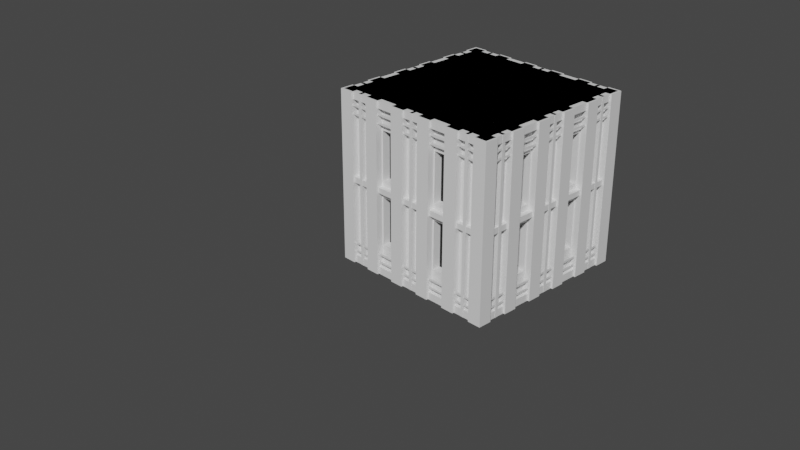 # Source: BuildingBaseWithWindows.blend  (saved by Blender 3.2.14; exported with 4.5.12 LTS)
import bpy
from mathutils import Matrix  # noqa: F401  (used for matrix-valued properties, if any)

bpy.ops.wm.read_factory_settings(use_empty=True)
scene = bpy.context.scene
scene.name = 'Scene'

# ---- collections
col_collection = bpy.data.collections.new('Collection'); scene.collection.children.link(col_collection)

# ---- materials (node trees are filled in below, after node groups)
mat_material = bpy.data.materials.new('Material')
mat_material.alpha_threshold = 0.0
mat_material.use_transparent_shadow = False
mat_material.line_color = (0.0, 0.0, 0.0, 1.0)
mat_material_001 = bpy.data.materials.new('Material.001')
mat_material_001.use_transparent_shadow = False

# ---- material node trees
mat_material.use_nodes = True; mat_material.node_tree.nodes.clear()
_N = mat_material.node_tree.nodes; _L = mat_material.node_tree.links
n0 = _N.new('ShaderNodeOutputMaterial'); n0.name = 'Material Output'; n0.location = (300, 300)
n1 = _N.new('ShaderNodeBsdfPrincipled'); n1.name = 'Principled BSDF'; n1.location = (10, 300)
n1.distribution = 'GGX'
n1.subsurface_method = 'RANDOM_WALK_SKIN'
n1.inputs[2].default_value = 0.4
n1.inputs[3].default_value = 1.45
n1.inputs[27].default_value = (0.0, 0.0, 0.0, 1.0)
n1.inputs[28].default_value = 1.0
_L.new(n1.outputs[0], n0.inputs[0])
n0.is_active_output = True
mat_material_001.use_nodes = True; mat_material_001.node_tree.nodes.clear()
_N = mat_material_001.node_tree.nodes; _L = mat_material_001.node_tree.links
n0 = _N.new('ShaderNodeOutputMaterial'); n0.name = 'Material Output'; n0.location = (300, 300)
n1 = _N.new('ShaderNodeBsdfPrincipled'); n1.name = 'Principled BSDF'; n1.location = (10, 300)
n1.distribution = 'GGX'
n1.subsurface_method = 'BURLEY'
n1.inputs[0].default_value = (0.0, 0.0, 0.0, 1.0)
n1.inputs[3].default_value = 1.45
n1.inputs[27].default_value = (0.0, 0.0, 0.0, 1.0)
n1.inputs[28].default_value = 1.0
_L.new(n1.outputs[0], n0.inputs[0])
n0.is_active_output = True

# ---- world
world_world = bpy.data.worlds.new('World'); scene.world = world_world
world_world.use_nodes = True; world_world.node_tree.nodes.clear()
_N = world_world.node_tree.nodes; _L = world_world.node_tree.links
n0 = _N.new('ShaderNodeOutputWorld'); n0.name = 'World Output'; n0.location = (300, 300)
n1 = _N.new('ShaderNodeBackground'); n1.name = 'Background'; n1.location = (10, 300)
n1.inputs[0].default_value = (0.05088, 0.05088, 0.05088, 1.0)
_L.new(n1.outputs[0], n0.inputs[0])
n0.is_active_output = True
world_world.color = (0.05088, 0.05088, 0.05088)
world_world.use_sun_shadow = False
world_world.sun_shadow_jitter_overblur = 0.0

# ---- cameras
cam_camera = bpy.data.cameras.new('Camera')
cam_camera.clip_end = 100.0
cam_camera.ortho_scale = 7.314

# ---- meshes
me_cube_107 = bpy.data.meshes.new('Cube.107')
me_cube_107.from_pydata([(-1.0, -43.6, -0.9961), (-1.0, -43.6, 0.9946), (-1.0, -41.6, -0.9961), (-1.0, -41.6, 0.9946), (1.0, -43.6, -0.9961), (1.0, -43.6, 0.9946), (1.0, -41.6, -0.9961), (1.0, -41.6, 0.9946), (0.9412, -53.25, 0.9946), (0.9412, -53.25, -0.9432), (0.9412, 53.25, 0.9946), (0.9412, 53.25, -0.9432), (-0.9412, -53.25, 0.9946), (-0.9412, -53.25, -0.9432), (-0.9412, 53.25, 0.9946), (-0.9412, 53.25, -0.9432), (-0.4706, 53.25, 0.6602), (-0.2823, 53.25, 0.6602), (-0.4706, 53.25, 0.09432), (-0.2823, 53.25, 0.09432), (-0.4706, -53.25, 0.09432), (-0.4706, -53.25, 0.6602), (-0.2823, -53.25, 0.6602), (-0.2823, -53.25, 0.09432), (-0.4706, 53.25, -0.09432), (-0.4706, 53.25, -0.6602), (-0.2823, 53.25, -0.6602), (-0.2823, 53.25, -0.09432), (-0.4706, -53.25, -0.6602), (-0.2823, -53.25, -0.6602), (-0.4706, -53.25, -0.09432), (-0.2823, -53.25, -0.09432), (0.2823, 53.25, 0.09432), (0.4706, 53.25, 0.09432), (0.2823, 53.25, 0.6602), (0.4706, 53.25, 0.6602), (0.2823, -53.25, 0.09432), (0.4706, -53.25, 0.09432), (0.4706, -53.25, 0.6602), (0.2823, -53.25, 0.6602), (0.2823, 53.25, -0.6602), (0.4706, 53.25, -0.6602), (0.4706, 53.25, -0.09432), (0.2823, 53.25, -0.09432), (0.2823, -53.25, -0.6602), (0.4706, -53.25, -0.09432), (0.4706, -53.25, -0.6602), (0.2823, -53.25, -0.09432), (-0.9412, 26.62, 0.09432), (-0.9412, 26.62, 0.6602), (-0.9412, 15.97, 0.6602), (-0.9412, 15.97, 0.09432), (0.9412, 26.62, 0.6602), (0.9412, 15.97, 0.6602), (0.9412, 26.62, 0.09432), (0.9412, 15.97, 0.09432), (-0.4706, 26.62, 0.09432), (-0.4706, 15.97, 0.09432), (-0.4706, 26.62, 0.6602), (-0.4706, 15.97, 0.6602), (-0.2823, 26.62, 0.09432), (-0.2823, 15.97, 0.09432), (-0.2823, 26.62, 0.6602), (-0.2823, 15.97, 0.6602), (0.2823, 26.62, 0.09432), (0.2823, 15.97, 0.09432), (0.2823, 26.62, 0.6602), (0.2823, 15.97, 0.6602), (0.4706, 26.62, 0.09432), (0.4706, 15.97, 0.09432), (0.4706, 26.62, 0.6602), (0.4706, 15.97, 0.6602), (-0.9412, -15.97, 0.09432), (-0.9412, -26.62, 0.09432), (-0.9412, -26.62, 0.6602), (-0.9412, -15.97, 0.6602), (0.9412, -15.97, 0.09432), (0.9412, -26.62, 0.09432), (0.9412, -15.97, 0.6602), (0.9412, -26.62, 0.6602), (-0.4706, -15.97, 0.09432), (-0.4706, -26.62, 0.09432), (-0.4706, -15.97, 0.6602), (-0.4706, -26.62, 0.6602), (-0.2823, -15.97, 0.09432), (-0.2823, -26.62, 0.09432), (-0.2823, -15.97, 0.6602), (-0.2823, -26.62, 0.6602), (0.2823, -15.97, 0.09432), (0.2823, -26.62, 0.09432), (0.2823, -15.97, 0.6602), (0.2823, -26.62, 0.6602), (0.4706, -15.97, 0.09432), (0.4706, -26.62, 0.09432), (0.4706, -15.97, 0.6602), (0.4706, -26.62, 0.6602), (-0.9412, 26.62, -0.6602), (-0.9412, 26.62, -0.09432), (-0.9412, 15.97, -0.09432), (-0.9412, 15.97, -0.6602), (0.9412, 26.62, -0.09432), (0.9412, 15.97, -0.09432), (0.9412, 26.62, -0.6602), (0.9412, 15.97, -0.6602), (-0.4706, 15.97, -0.09432), (-0.4706, 26.62, -0.09432), (-0.4706, 26.62, -0.6602), (-0.4706, 15.97, -0.6602), (-0.2823, 26.62, -0.6602), (-0.2823, 15.97, -0.6602), (-0.2823, 26.62, -0.09432), (-0.2823, 15.97, -0.09432), (0.2823, 15.97, -0.09432), (0.2823, 26.62, -0.09432), (0.2823, 26.62, -0.6602), (0.2823, 15.97, -0.6602), (0.4706, 26.62, -0.6602), (0.4706, 15.97, -0.6602), (0.4706, 26.62, -0.09432), (0.4706, 15.97, -0.09432), (-0.9412, -15.97, -0.09432), (-0.9412, -15.97, -0.6602), (-0.9412, -26.62, -0.09432), (-0.9412, -26.62, -0.6602), (0.9412, -15.97, -0.6602), (0.9412, -26.62, -0.6602), (0.9412, -26.62, -0.09432), (0.9412, -15.97, -0.09432), (-0.4706, -15.97, -0.6602), (-0.4706, -26.62, -0.6602), (-0.4706, -26.62, -0.09432), (-0.4706, -15.97, -0.09432), (-0.2823, -15.97, -0.6602), (-0.2823, -26.62, -0.6602), (-0.2823, -26.62, -0.09432), (-0.2823, -15.97, -0.09432), (0.2823, -15.97, -0.6602), (0.2823, -26.62, -0.6602), (0.2823, -15.97, -0.09432), (0.2823, -26.62, -0.09432), (0.4706, -15.97, -0.6602), (0.4706, -26.62, -0.6602), (0.4706, -15.97, -0.09432), (0.4706, -26.62, -0.09432), (1.021, -57.76, -0.9961), (1.021, -57.76, 0.9946), (1.021, -48.74, -0.9961), (1.021, -48.74, 0.9946), (0.8614, -57.76, -0.9961), (0.8614, -57.76, 0.9946), (0.8614, -48.74, -0.9961), (0.8614, -48.74, 0.9946), (1.021, 27.44, -0.9961), (1.021, 27.44, 0.9946), (1.021, 36.46, -0.9961), (1.021, 36.46, 0.9946), (0.8614, 27.44, -0.9961), (0.8614, 27.44, 0.9946), (0.8614, 36.46, -0.9961), (0.8614, 36.46, 0.9946), (1.021, 6.137, -0.9961), (1.021, 6.137, 0.9946), (1.021, 15.16, -0.9961), (1.021, 15.16, 0.9946), (0.8614, 6.137, -0.9961), (0.8614, 6.137, 0.9946), (0.8614, 15.16, -0.9961), (0.8614, 15.16, 0.9946), (1.021, 48.74, -0.9961), (1.021, 48.74, 0.9946), (1.021, 57.76, -0.9961), (1.021, 57.76, 0.9946), (0.8614, 48.74, -0.9961), (0.8614, 48.74, 0.9946), (0.8614, 57.76, -0.9961), (0.8614, 57.76, 0.9946), (1.021, -36.46, -0.9961), (1.021, -36.46, 0.9946), (1.021, -27.44, -0.9961), (1.021, -27.44, 0.9946), (0.8614, -36.46, -0.9961), (0.8614, -36.46, 0.9946), (0.8614, -27.44, -0.9961), (0.8614, -27.44, 0.9946), (1.021, -15.16, -0.9961), (1.021, -15.16, 0.9946), (1.021, -6.137, -0.9961), (1.021, -6.137, 0.9946), (0.8614, -15.16, -0.9961), (0.8614, -15.16, 0.9946), (0.8614, -6.137, -0.9961), (0.8614, -6.137, 0.9946), (-0.8614, -57.76, -0.9961), (-0.8614, -57.76, 0.9946), (-0.8614, -48.74, -0.9961), (-0.8614, -48.74, 0.9946), (-1.021, -57.76, -0.9961), (-1.021, -57.76, 0.9946), (-1.021, -48.74, -0.9961), (-1.021, -48.74, 0.9946), (-0.8614, 27.44, -0.9961), (-0.8614, 27.44, 0.9946), (-0.8614, 36.46, -0.9961), (-0.8614, 36.46, 0.9946), (-1.021, 27.44, -0.9961), (-1.021, 27.44, 0.9946), (-1.021, 36.46, -0.9961), (-1.021, 36.46, 0.9946), (-0.8614, 6.137, -0.9961), (-0.8614, 6.137, 0.9946), (-0.8614, 15.16, -0.9961), (-0.8614, 15.16, 0.9946), (-1.021, 6.137, -0.9961), (-1.021, 6.137, 0.9946), (-1.021, 15.16, -0.9961), (-1.021, 15.16, 0.9946), (-0.8614, 48.74, -0.9961), (-0.8614, 48.74, 0.9946), (-0.8614, 57.76, -0.9961), (-0.8614, 57.76, 0.9946), (-1.021, 48.74, -0.9961), (-1.021, 48.74, 0.9946), (-1.021, 57.76, -0.9961), (-1.021, 57.76, 0.9946), (-0.8614, -36.46, -0.9961), (-0.8614, -36.46, 0.9946), (-0.8614, -27.44, -0.9961), (-0.8614, -27.44, 0.9946), (-1.021, -36.46, -0.9961), (-1.021, -36.46, 0.9946), (-1.021, -27.44, -0.9961), (-1.021, -27.44, 0.9946), (-0.8614, -15.16, -0.9961), (-0.8614, -15.16, 0.9946), (-0.8614, -6.137, -0.9961), (-0.8614, -6.137, 0.9946), (-1.021, -15.16, -0.9961), (-1.021, -15.16, 0.9946), (-1.021, -6.137, -0.9961), (-1.021, -6.137, 0.9946), (0.4849, -57.76, -0.9961), (0.4849, -57.76, 0.9946), (0.6445, -57.76, -0.9961), (0.6445, -57.76, 0.9946), (0.4849, -48.74, -0.9961), (0.4849, -48.74, 0.9946), (0.6445, -48.74, -0.9961), (0.6445, -48.74, 0.9946), (0.1085, -57.76, -0.9961), (0.1085, -57.76, 0.9946), (0.268, -57.76, -0.9961), (0.268, -57.76, 0.9946), (0.1085, -48.74, -0.9961), (0.1085, -48.74, 0.9946), (0.268, -48.74, -0.9961), (0.268, -48.74, 0.9946), (-0.6445, -57.76, -0.9961), (-0.6445, -57.76, 0.9946), (-0.4849, -57.76, -0.9961), (-0.4849, -57.76, 0.9946), (-0.6445, -48.74, -0.9961), (-0.6445, -48.74, 0.9946), (-0.4849, -48.74, -0.9961), (-0.4849, -48.74, 0.9946), (-0.268, -57.76, -0.9961), (-0.268, -57.76, 0.9946), (-0.1085, -57.76, -0.9961), (-0.1085, -57.76, 0.9946), (-0.268, -48.74, -0.9961), (-0.268, -48.74, 0.9946), (-0.1085, -48.74, -0.9961), (-0.1085, -48.74, 0.9946), (0.4849, 48.74, -0.9961), (0.4849, 48.74, 0.9946), (0.6445, 48.74, -0.9961), (0.6445, 48.74, 0.9946), (0.4849, 57.76, -0.9961), (0.4849, 57.76, 0.9946), (0.6445, 57.76, -0.9961), (0.6445, 57.76, 0.9946), (0.1085, 48.74, -0.9961), (0.1085, 48.74, 0.9946), (0.268, 48.74, -0.9961), (0.268, 48.74, 0.9946), (0.1085, 57.76, -0.9961), (0.1085, 57.76, 0.9946), (0.268, 57.76, -0.9961), (0.268, 57.76, 0.9946), (-0.6445, 48.74, -0.9961), (-0.6445, 48.74, 0.9946), (-0.4849, 48.74, -0.9961), (-0.4849, 48.74, 0.9946), (-0.6445, 57.76, -0.9961), (-0.6445, 57.76, 0.9946), (-0.4849, 57.76, -0.9961), (-0.4849, 57.76, 0.9946), (-0.268, 48.74, -0.9961), (-0.268, 48.74, 0.9946), (-0.1085, 48.74, -0.9961), (-0.1085, 48.74, 0.9946), (-0.268, 57.76, -0.9961), (-0.268, 57.76, 0.9946), (-0.1085, 57.76, -0.9961), (-0.1085, 57.76, 0.9946), (-0.2967, 16.79, -0.9961), (-0.2967, 16.79, 0.9946), (-0.2967, 25.81, -0.9961), (-0.2967, 25.81, 0.9946), (-0.4562, 16.79, -0.9961), (-0.4562, 16.79, 0.9946), (-0.4562, 25.81, -0.9961), (-0.4562, 25.81, 0.9946), (-0.2967, -4.512, -0.9961), (-0.2967, -4.512, 0.9946), (-0.2967, 4.512, -0.9961), (-0.2967, 4.512, 0.9946), (-0.4562, -4.512, -0.9961), (-0.4562, -4.512, 0.9946), (-0.4562, 4.512, -0.9961), (-0.4562, 4.512, 0.9946), (-0.2967, -25.81, -0.9961), (-0.2967, -25.81, 0.9946), (-0.2967, -16.79, -0.9961), (-0.2967, -16.79, 0.9946), (-0.4562, -25.81, -0.9961), (-0.4562, -25.81, 0.9946), (-0.4562, -16.79, -0.9961), (-0.4562, -16.79, 0.9946), (0.4562, 16.79, -0.9961), (0.4562, 16.79, 0.9946), (0.4562, 25.81, -0.9961), (0.4562, 25.81, 0.9946), (0.2967, 16.79, -0.9961), (0.2967, 16.79, 0.9946), (0.2967, 25.81, -0.9961), (0.2967, 25.81, 0.9946), (0.4562, -4.512, -0.9961), (0.4562, -4.512, 0.9946), (0.4562, 4.512, -0.9961), (0.4562, 4.512, 0.9946), (0.2967, -4.512, -0.9961), (0.2967, -4.512, 0.9946), (0.2967, 4.512, -0.9961), (0.2967, 4.512, 0.9946), (0.4562, -25.81, -0.9961), (0.4562, -25.81, 0.9946), (0.4562, -16.79, -0.9961), (0.4562, -16.79, 0.9946), (0.2967, -25.81, -0.9961), (0.2967, -25.81, 0.9946), (0.2967, -16.79, -0.9961), (0.2967, -16.79, 0.9946), (0.1567, -19.52, -0.9961), (0.1567, -19.52, 0.9946), (0.1567, -1.782, -0.9961), (0.1567, -1.782, 0.9946), (-0.1567, -19.52, -0.9961), (-0.1567, -19.52, 0.9946), (-0.1567, -1.782, -0.9961), (-0.1567, -1.782, 0.9946), (0.1567, 1.782, -0.9961), (0.1567, 1.782, 0.9946), (0.1567, 19.52, -0.9961), (0.1567, 19.52, 0.9946), (-0.1567, 1.782, -0.9961), (-0.1567, 1.782, 0.9946), (-0.1567, 19.52, -0.9961), (-0.1567, 19.52, 0.9946), (-0.9979, 56.46, 0.03243), (-0.9979, 56.46, -0.03243), (-0.9979, -56.46, 0.03243), (-0.9979, -56.46, -0.03243), (0.9979, 56.46, 0.03243), (0.9979, 56.46, -0.03243), (0.9979, -56.46, 0.03243), (0.9979, -56.46, -0.03243), (-0.9979, 56.46, 0.9946), (-0.9979, 56.46, 0.9107), (-0.9979, -56.46, 0.9946), (-0.9979, -56.46, 0.9107), (0.9979, 56.46, 0.9946), (0.9979, 56.46, 0.9107), (0.9979, -56.46, 0.9946), (0.9979, -56.46, 0.9107), (-0.9979, 56.46, -0.9107), (-0.9979, 56.46, -0.9961), (-0.9979, -56.46, -0.9107), (-0.9979, -56.46, -0.9961), (0.9979, 56.46, -0.9107), (0.9979, 56.46, -0.9961), (0.9979, -56.46, -0.9107), (0.9979, -56.46, -0.9961), (-0.9979, 56.46, -0.7426), (-0.9979, 56.46, -0.7664), (-0.9979, -56.46, -0.7426), (-0.9979, -56.46, -0.7664), (0.9979, 56.46, -0.7426), (0.9979, 56.46, -0.7664), (0.9979, -56.46, -0.7426), (0.9979, -56.46, -0.7664), (-0.9979, 56.46, -0.837), (-0.9979, 56.46, -0.8607), (-0.9979, -56.46, -0.837), (-0.9979, -56.46, -0.8607), (0.9979, 56.46, -0.837), (0.9979, 56.46, -0.8607), (0.9979, -56.46, -0.837), (0.9979, -56.46, -0.8607), (-0.9979, 56.46, 0.8607), (-0.9979, 56.46, 0.837), (-0.9979, -56.46, 0.8607), (-0.9979, -56.46, 0.837), (0.9979, 56.46, 0.8607), (0.9979, 56.46, 0.837), (0.9979, -56.46, 0.8607), (0.9979, -56.46, 0.837), (-0.9979, 56.46, 0.7664), (-0.9979, 56.46, 0.7426), (-0.9979, -56.46, 0.7664), (-0.9979, -56.46, 0.7426), (0.9979, 56.46, 0.7664), (0.9979, 56.46, 0.7426), (0.9979, -56.46, 0.7664), (0.9979, -56.46, 0.7426), (-1.0, -1.0, -0.9961), (-1.0, -1.0, 0.9946), (-1.0, 1.0, -0.9961), (-1.0, 1.0, 0.9946), (1.0, -1.0, -0.9961), (1.0, -1.0, 0.9946), (1.0, 1.0, -0.9961), (1.0, 1.0, 0.9946), (-1.0, 41.6, -0.9961), (-1.0, 41.6, 0.9946), (-1.0, 43.6, -0.9961), (-1.0, 43.6, 0.9946), (1.0, 41.6, -0.9961), (1.0, 41.6, 0.9946), (1.0, 43.6, -0.9961), (1.0, 43.6, 0.9946), (-0.01767, 56.58, -0.9961), (-0.01767, 56.58, 0.9946), (0.01768, 56.58, -0.9961), (0.01768, 56.58, 0.9946), (-0.01768, -56.58, -0.9961), (-0.01768, -56.58, 0.9946), (0.01767, -56.58, -0.9961), (0.01767, -56.58, 0.9946), (0.7353, 56.58, -0.9961), (0.7353, 56.58, 0.9946), (0.7706, 56.58, -0.9961), (0.7706, 56.58, 0.9946), (0.7353, -56.58, -0.9961), (0.7353, -56.58, 0.9946), (0.7706, -56.58, -0.9961), (0.7706, -56.58, 0.9946), (-0.7706, 56.58, -0.9961), (-0.7706, 56.58, 0.9946), (-0.7353, 56.58, -0.9961), (-0.7353, 56.58, 0.9946), (-0.7706, -56.58, -0.9961), (-0.7706, -56.58, 0.9946), (-0.7353, -56.58, -0.9961), (-0.7353, -56.58, 0.9946), (-0.4706, 47.94, 0.09432), (-0.4706, 47.94, 0.6602), (-0.4706, -47.94, 0.09432), (-0.4706, -47.94, 0.6602), (-0.2823, 47.94, 0.09432), (-0.2823, 47.94, 0.6602), (-0.2823, -47.94, 0.09432), (-0.2823, -47.94, 0.6602), (0.2823, 47.94, -0.6602), (0.2823, 47.94, -0.09432), (0.2823, -47.94, -0.6602), (0.2823, -47.94, -0.09432), (0.4706, 47.94, -0.6602), (0.4706, 47.94, -0.09432), (0.4706, -47.94, -0.6602), (0.4706, -47.94, -0.09432), (-0.4706, 47.94, -0.6602), (-0.4706, 47.94, -0.09432), (-0.4706, -47.94, -0.6602), (-0.4706, -47.94, -0.09432), (-0.2823, 47.94, -0.6602), (-0.2823, 47.94, -0.09432), (-0.2823, -47.94, -0.6602), (-0.2823, -47.94, -0.09432), (0.2823, 47.94, 0.09432), (0.2823, 47.94, 0.6602), (0.2823, -47.94, 0.09432), (0.2823, -47.94, 0.6602), (0.4706, 47.94, 0.09432), (0.4706, 47.94, 0.6602), (0.4706, -47.94, 0.09432), (0.4706, -47.94, 0.6602), (0.8474, 26.62, 0.09432), (0.8474, 26.62, 0.6602), (-0.8474, 26.62, 0.09432), (-0.8474, 26.62, 0.6602), (0.8474, 15.97, 0.09432), (0.8474, 15.97, 0.6602), (-0.8474, 15.97, 0.09432), (-0.8474, 15.97, 0.6602), (0.8474, -15.97, -0.6602), (0.8474, -15.97, -0.09432), (-0.8474, -15.97, -0.6602), (-0.8474, -15.97, -0.09432), (0.8474, -26.62, -0.6602), (0.8474, -26.62, -0.09432), (-0.8474, -26.62, -0.6602), (-0.8474, -26.62, -0.09432), (0.8474, 26.62, -0.6602), (0.8474, 26.62, -0.09432), (-0.8474, 26.62, -0.6602), (-0.8474, 26.62, -0.09432), (0.8474, 15.97, -0.6602), (0.8474, 15.97, -0.09432), (-0.8474, 15.97, -0.6602), (-0.8474, 15.97, -0.09432), (0.8474, -15.97, 0.09432), (0.8474, -15.97, 0.6602), (-0.8474, -15.97, 0.09432), (-0.8474, -15.97, 0.6602), (0.8474, -26.62, 0.09432), (0.8474, -26.62, 0.6602), (-0.8474, -26.62, 0.09432), (-0.8474, -26.62, 0.6602)], [], [(0, 1, 3, 2), (2, 3, 7, 6), (6, 7, 5, 4), (4, 5, 1, 0), (2, 6, 4, 0), (7, 3, 1, 5), (8, 10, 14, 12), (14, 16, 18, 15), (34, 17, 16, 14, 10, 35), (24, 25, 26, 27, 19, 17, 34, 32, 43, 40, 41, 42, 33, 35, 10, 11, 15, 18), (42, 43, 32, 33), (27, 24, 18, 19), (14, 15, 48, 49), (50, 75, 74, 12, 14, 49), (15, 96, 97, 48), (97, 98, 99, 96, 15, 13, 12, 74, 73, 122, 123, 121, 120, 72, 75, 50, 51, 48), (120, 122, 73, 72), (13, 15, 11, 9), (10, 52, 54, 11), (11, 54, 100, 102, 103, 101, 55, 53, 78, 76, 127, 124, 125, 126, 77, 79, 8, 9), (126, 127, 76, 77), (101, 100, 54, 55), (78, 53, 52, 10, 8, 79), (12, 13, 20, 21), (8, 38, 37, 45, 46, 44, 47, 36, 39, 22, 23, 31, 29, 28, 30, 20, 13, 9), (47, 45, 37, 36), (22, 39, 38, 8, 12, 21), (20, 30, 31, 23), (20, 81, 83, 82, 80, 57, 59, 58, 56, 18, 16, 21), (19, 60, 62, 63, 61, 84, 86, 87, 85, 23, 22, 17), (56, 60, 19, 18), (85, 81, 20, 23), (80, 84, 61, 57), (17, 22, 21, 16), (106, 107, 104, 131, 128, 129, 130, 30, 28, 25, 24, 105), (31, 134, 133, 132, 135, 111, 109, 108, 110, 27, 26, 29), (28, 29, 26, 25), (130, 134, 31, 30), (111, 135, 131, 104), (27, 110, 105, 24), (36, 89, 91, 90, 88, 65, 67, 66, 64, 32, 34, 39), (33, 68, 70, 71, 69, 92, 94, 95, 93, 37, 38, 35), (64, 68, 33, 32), (93, 89, 36, 37), (88, 92, 69, 65), (35, 38, 39, 34), (114, 115, 112, 138, 136, 137, 139, 47, 44, 40, 43, 113), (45, 143, 141, 140, 142, 119, 117, 116, 118, 42, 41, 46), (44, 46, 41, 40), (139, 143, 45, 47), (119, 142, 138, 112), (42, 118, 113, 43), (52, 70, 68, 64, 66, 62, 60, 56, 58, 49, 48, 54), (50, 59, 57, 61, 63, 67, 65, 69, 71, 53, 55, 51), (51, 55, 54, 48), (58, 59, 50, 49), (66, 67, 63, 62), (71, 70, 52, 53), (78, 94, 92, 88, 90, 86, 84, 80, 82, 75, 72, 76), (74, 83, 81, 85, 87, 91, 89, 93, 95, 79, 77, 73), (73, 77, 76, 72), (82, 83, 74, 75), (90, 91, 87, 86), (95, 94, 78, 79), (96, 106, 105, 110, 108, 114, 113, 118, 116, 102, 100, 97), (103, 117, 119, 112, 115, 109, 111, 104, 107, 99, 98, 101), (99, 107, 106, 96), (109, 115, 114, 108), (116, 117, 103, 102), (100, 101, 98, 97), (128, 131, 135, 132, 136, 138, 142, 140, 124, 127, 120, 121), (141, 143, 139, 137, 133, 134, 130, 129, 123, 122, 126, 125), (123, 129, 128, 121), (133, 137, 136, 132), (140, 141, 125, 124), (122, 120, 127, 126), (144, 148, 150, 146), (147, 146, 150, 151), (151, 150, 148, 149), (149, 145, 147, 151), (145, 144, 146, 147), (149, 148, 144, 145), (152, 156, 158, 154), (155, 154, 158, 159), (159, 158, 156, 157), (157, 153, 155, 159), (153, 152, 154, 155), (157, 156, 152, 153), (160, 164, 166, 162), (163, 162, 166, 167), (167, 166, 164, 165), (165, 161, 163, 167), (161, 160, 162, 163), (165, 164, 160, 161), (168, 172, 174, 170), (171, 170, 174, 175), (175, 174, 172, 173), (173, 169, 171, 175), (169, 168, 170, 171), (173, 172, 168, 169), (176, 180, 182, 178), (179, 178, 182, 183), (183, 182, 180, 181), (181, 177, 179, 183), (177, 176, 178, 179), (181, 180, 176, 177), (184, 188, 190, 186), (187, 186, 190, 191), (191, 190, 188, 189), (189, 185, 187, 191), (185, 184, 186, 187), (189, 188, 184, 185), (192, 196, 198, 194), (195, 194, 198, 199), (199, 198, 196, 197), (197, 193, 195, 199), (193, 192, 194, 195), (197, 196, 192, 193), (200, 204, 206, 202), (203, 202, 206, 207), (207, 206, 204, 205), (205, 201, 203, 207), (201, 200, 202, 203), (205, 204, 200, 201), (208, 212, 214, 210), (211, 210, 214, 215), (215, 214, 212, 213), (213, 209, 211, 215), (209, 208, 210, 211), (213, 212, 208, 209), (216, 220, 222, 218), (219, 218, 222, 223), (223, 222, 220, 221), (221, 217, 219, 223), (217, 216, 218, 219), (221, 220, 216, 217), (224, 228, 230, 226), (227, 226, 230, 231), (231, 230, 228, 229), (229, 225, 227, 231), (225, 224, 226, 227), (229, 228, 224, 225), (232, 236, 238, 234), (235, 234, 238, 239), (239, 238, 236, 237), (237, 233, 235, 239), (233, 232, 234, 235), (237, 236, 232, 233), (240, 244, 246, 242), (243, 242, 246, 247), (247, 246, 244, 245), (245, 241, 243, 247), (241, 240, 242, 243), (245, 244, 240, 241), (248, 252, 254, 250), (251, 250, 254, 255), (255, 254, 252, 253), (253, 249, 251, 255), (249, 248, 250, 251), (253, 252, 248, 249), (256, 260, 262, 258), (259, 258, 262, 263), (263, 262, 260, 261), (261, 257, 259, 263), (257, 256, 258, 259), (261, 260, 256, 257), (264, 268, 270, 266), (267, 266, 270, 271), (271, 270, 268, 269), (269, 265, 267, 271), (265, 264, 266, 267), (269, 268, 264, 265), (272, 276, 278, 274), (275, 274, 278, 279), (279, 278, 276, 277), (277, 273, 275, 279), (273, 272, 274, 275), (277, 276, 272, 273), (280, 284, 286, 282), (283, 282, 286, 287), (287, 286, 284, 285), (285, 281, 283, 287), (281, 280, 282, 283), (285, 284, 280, 281), (288, 292, 294, 290), (291, 290, 294, 295), (295, 294, 292, 293), (293, 289, 291, 295), (289, 288, 290, 291), (293, 292, 288, 289), (296, 300, 302, 298), (299, 298, 302, 303), (303, 302, 300, 301), (301, 297, 299, 303), (297, 296, 298, 299), (301, 300, 296, 297), (304, 308, 310, 306), (307, 306, 310, 311), (311, 310, 308, 309), (309, 305, 307, 311), (305, 304, 306, 307), (309, 308, 304, 305), (312, 316, 318, 314), (315, 314, 318, 319), (319, 318, 316, 317), (317, 313, 315, 319), (313, 312, 314, 315), (317, 316, 312, 313), (320, 324, 326, 322), (323, 322, 326, 327), (327, 326, 324, 325), (325, 321, 323, 327), (321, 320, 322, 323), (325, 324, 320, 321), (328, 332, 334, 330), (331, 330, 334, 335), (335, 334, 332, 333), (333, 329, 331, 335), (329, 328, 330, 331), (333, 332, 328, 329), (336, 340, 342, 338), (339, 338, 342, 343), (343, 342, 340, 341), (341, 337, 339, 343), (337, 336, 338, 339), (341, 340, 336, 337), (344, 348, 350, 346), (347, 346, 350, 351), (351, 350, 348, 349), (349, 345, 347, 351), (345, 344, 346, 347), (349, 348, 344, 345), (352, 356, 358, 354), (355, 354, 358, 359), (359, 358, 356, 357), (357, 353, 355, 359), (353, 352, 354, 355), (357, 356, 352, 353), (360, 364, 366, 362), (363, 362, 366, 367), (367, 366, 364, 365), (365, 361, 363, 367), (361, 360, 362, 363), (365, 364, 360, 361), (368, 369, 371, 370), (370, 371, 375, 374), (374, 375, 373, 372), (372, 373, 369, 368), (370, 374, 372, 368), (375, 371, 369, 373), (376, 377, 379, 378), (378, 379, 383, 382), (382, 383, 381, 380), (380, 381, 377, 376), (378, 382, 380, 376), (383, 379, 377, 381), (384, 385, 387, 386), (386, 387, 391, 390), (390, 391, 389, 388), (388, 389, 385, 384), (386, 390, 388, 384), (391, 387, 385, 389), (392, 393, 395, 394), (394, 395, 399, 398), (398, 399, 397, 396), (396, 397, 393, 392), (400, 401, 403, 402), (402, 403, 407, 406), (406, 407, 405, 404), (404, 405, 401, 400), (408, 409, 411, 410), (410, 411, 415, 414), (414, 415, 413, 412), (412, 413, 409, 408), (416, 417, 419, 418), (418, 419, 423, 422), (422, 423, 421, 420), (420, 421, 417, 416), (424, 425, 427, 426), (426, 427, 431, 430), (430, 431, 429, 428), (428, 429, 425, 424), (426, 430, 428, 424), (431, 427, 425, 429), (432, 433, 435, 434), (434, 435, 439, 438), (438, 439, 437, 436), (436, 437, 433, 432), (434, 438, 436, 432), (439, 435, 433, 437), (440, 441, 443, 442), (442, 443, 447, 446), (446, 447, 445, 444), (444, 445, 441, 440), (442, 446, 444, 440), (447, 443, 441, 445), (448, 449, 451, 450), (450, 451, 455, 454), (454, 455, 453, 452), (452, 453, 449, 448), (450, 454, 452, 448), (455, 451, 449, 453), (456, 457, 459, 458), (458, 459, 463, 462), (462, 463, 461, 460), (460, 461, 457, 456), (458, 462, 460, 456), (463, 459, 457, 461), (464, 466, 467, 465), (466, 470, 471, 467), (470, 468, 469, 471), (468, 464, 465, 469), (466, 464, 468, 470), (471, 469, 465, 467), (472, 474, 475, 473), (474, 478, 479, 475), (478, 476, 477, 479), (476, 472, 473, 477), (474, 472, 476, 478), (479, 477, 473, 475), (480, 482, 483, 481), (482, 486, 487, 483), (486, 484, 485, 487), (484, 480, 481, 485), (482, 480, 484, 486), (487, 485, 481, 483), (488, 490, 491, 489), (490, 494, 495, 491), (494, 492, 493, 495), (492, 488, 489, 493), (490, 488, 492, 494), (495, 493, 489, 491), (496, 498, 499, 497), (498, 502, 503, 499), (502, 500, 501, 503), (500, 496, 497, 501), (498, 496, 500, 502), (503, 501, 497, 499), (504, 506, 507, 505), (506, 510, 511, 507), (510, 508, 509, 511), (508, 504, 505, 509), (506, 504, 508, 510), (511, 509, 505, 507), (512, 514, 515, 513), (514, 518, 519, 515), (518, 516, 517, 519), (516, 512, 513, 517), (514, 512, 516, 518), (519, 517, 513, 515), (520, 522, 523, 521), (522, 526, 527, 523), (526, 524, 525, 527), (524, 520, 521, 525), (522, 520, 524, 526), (527, 525, 521, 523)])
me_cube_107.polygons.foreach_set('material_index', [0, 0, 0, 0, 0, 0, 0, 0, 0, 0, 0, 0, 0, 0, 0, 0, 0, 0, 0, 0, 0, 0, 0, 0, 0, 0, 0, 0, 0, 0, 0, 0, 0, 0, 0, 0, 0, 0, 0, 0, 0, 0, 0, 0, 0, 0, 0, 0, 0, 0, 0, 0, 0, 0, 0, 0, 0, 0, 0, 0, 0, 0, 0, 0, 0, 0, 0, 0, 0, 0, 0, 0, 0, 0, 0, 0, 0, 0, 0, 0, 0, 0, 0, 0, 0, 0, 0, 0, 0, 0, 0, 0, 0, 0, 0, 0, 0, 0, 0, 0, 0, 0, 0, 0, 0, 0, 0, 0, 0, 0, 0, 0, 0, 0, 0, 0, 0, 0, 0, 0, 0, 0, 0, 0, 0, 0, 0, 0, 0, 0, 0, 0, 0, 0, 0, 0, 0, 0, 0, 0, 0, 0, 0, 0, 0, 0, 0, 0, 0, 0, 0, 0, 0, 0, 0, 0, 0, 0, 0, 0, 0, 0, 0, 0, 0, 0, 0, 0, 0, 0, 0, 0, 0, 0, 0, 0, 0, 0, 0, 0, 0, 0, 0, 0, 0, 0, 0, 0, 0, 0, 0, 0, 0, 0, 0, 0, 0, 0, 0, 0, 0, 0, 0, 0, 0, 0, 0, 0, 0, 0, 0, 0, 0, 0, 0, 0, 0, 0, 0, 0, 0, 0, 0, 0, 0, 0, 0, 0, 0, 0, 0, 0, 0, 0, 0, 0, 0, 0, 0, 0, 0, 0, 0, 0, 0, 0, 0, 0, 0, 0, 0, 0, 0, 0, 0, 0, 0, 0, 0, 0, 0, 0, 0, 0, 0, 0, 0, 0, 0, 0, 0, 0, 0, 0, 0, 0, 0, 0, 0, 0, 0, 0, 0, 0, 0, 0, 0, 0, 0, 0, 0, 0, 0, 0, 0, 0, 0, 0, 0, 0, 0, 0, 0, 0, 0, 0, 0, 0, 0, 1, 0, 1, 0, 0, 0, 1, 0, 1, 0, 0, 0, 1, 0, 1, 0, 0, 0, 1, 0, 1, 0, 0, 0, 1, 0, 1, 0, 0, 0, 1, 0, 1, 0, 0, 0, 1, 0, 1, 0, 0, 0, 1, 0, 1, 0, 0])
_uv = me_cube_107.uv_layers.new(name='UVMap')
_uv.uv.foreach_set('vector', [0.375, 0.0, 0.625, 0.0, 0.625, 0.25, 0.375, 0.25, 0.375, 0.25, 0.625, 0.25, 0.625, 0.5, 0.375, 0.5, 0.375, 0.5, 0.625, 0.5, 0.625, 0.75, 0.375, 0.75, 0.375, 0.75, 0.625, 0.75, 0.625, 1.0, 0.375, 1.0, 0.125, 0.5, 0.375, 0.5, 0.375, 0.75, 0.125, 0.75, 0.625, 0.5, 0.875, 0.5, 0.875, 0.75, 0.625, 0.75, 0.625, 0.5, 0.625, 0.75, 0.875, 0.75, 0.875, 0.5, 0.625, 1.0, 0.5875, 0.9375, 0.5125, 0.9375, 0.375, 1.0, 0.5875, 0.8375, 0.5875, 0.9125, 0.5875, 0.9375, 0.625, 1.0, 0.625, 0.75, 0.5875, 0.8125, 0.4875, 0.9375, 0.4125, 0.9375, 0.4125, 0.9125, 0.4875, 0.9125, 0.5125, 0.9125, 0.5875, 0.9125, 0.5875, 0.8375, 0.5125, 0.8375, 0.4875, 0.8375, 0.4125, 0.8375, 0.4125, 0.8125, 0.4875, 0.8125, 0.5125, 0.8125, 0.5875, 0.8125, 0.625, 0.75, 0.375, 0.75, 0.375, 1.0, 0.5125, 0.9375, 0.4875, 0.8125, 0.4875, 0.8375, 0.5125, 0.8375, 0.5125, 0.8125, 0.4875, 0.9125, 0.4875, 0.9375, 0.5125, 0.9375, 0.5125, 0.9125, 0.625, 0.0, 0.375, 0.0, 0.5125, 0.0625, 0.5875, 0.0625, 0.5875, 0.0875, 0.5875, 0.1625, 0.5875, 0.1875, 0.625, 0.25, 0.625, 0.0, 0.5875, 0.0625, 0.375, 0.0, 0.4125, 0.0625, 0.4875, 0.0625, 0.5125, 0.0625, 0.4875, 0.0625, 0.4875, 0.0875, 0.4125, 0.0875, 0.4125, 0.0625, 0.375, 0.0, 0.375, 0.25, 0.625, 0.25, 0.5875, 0.1875, 0.5125, 0.1875, 0.4875, 0.1875, 0.4125, 0.1875, 0.4125, 0.1625, 0.4875, 0.1625, 0.5125, 0.1625, 0.5875, 0.1625, 0.5875, 0.0875, 0.5125, 0.0875, 0.5125, 0.0625, 0.4875, 0.1625, 0.4875, 0.1875, 0.5125, 0.1875, 0.5125, 0.1625, 0.125, 0.5, 0.125, 0.75, 0.375, 0.75, 0.375, 0.5, 0.625, 0.75, 0.5875, 0.6875, 0.5125, 0.6875, 0.375, 0.75, 0.375, 0.75, 0.5125, 0.6875, 0.4875, 0.6875, 0.4125, 0.6875, 0.4125, 0.6625, 0.4875, 0.6625, 0.5125, 0.6625, 0.5875, 0.6625, 0.5875, 0.5875, 0.5125, 0.5875, 0.4875, 0.5875, 0.4125, 0.5875, 0.4125, 0.5625, 0.4875, 0.5625, 0.5125, 0.5625, 0.5875, 0.5625, 0.625, 0.5, 0.375, 0.5, 0.4875, 0.5625, 0.4875, 0.5875, 0.5125, 0.5875, 0.5125, 0.5625, 0.4875, 0.6625, 0.4875, 0.6875, 0.5125, 0.6875, 0.5125, 0.6625, 0.5875, 0.5875, 0.5875, 0.6625, 0.5875, 0.6875, 0.625, 0.75, 0.625, 0.5, 0.5875, 0.5625, 0.625, 0.25, 0.375, 0.25, 0.5125, 0.3125, 0.5875, 0.3125, 0.625, 0.5, 0.5875, 0.4375, 0.5125, 0.4375, 0.4875, 0.4375, 0.4125, 0.4375, 0.4125, 0.4125, 0.4875, 0.4125, 0.5125, 0.4125, 0.5875, 0.4125, 0.5875, 0.3375, 0.5125, 0.3375, 0.4875, 0.3375, 0.4125, 0.3375, 0.4125, 0.3125, 0.4875, 0.3125, 0.5125, 0.3125, 0.375, 0.25, 0.375, 0.5, 0.4875, 0.4125, 0.4875, 0.4375, 0.5125, 0.4375, 0.5125, 0.4125, 0.5875, 0.3375, 0.5875, 0.4125, 0.5875, 0.4375, 0.625, 0.5, 0.625, 0.25, 0.5875, 0.3125, 0.5125, 0.3125, 0.4875, 0.3125, 0.4875, 0.3375, 0.5125, 0.3375, 0.375, 0.247, 0.375, 0.186, 0.625, 0.186, 0.625, 0.1616, 0.375, 0.1616, 0.375, 0.08839, 0.625, 0.08839, 0.625, 0.06398, 0.375, 0.06398, 0.375, 0.002966, 0.625, 0.002966, 0.625, 0.247, 0.375, 0.747, 0.375, 0.686, 0.625, 0.686, 0.625, 0.6616, 0.375, 0.6616, 0.375, 0.5884, 0.625, 0.5884, 0.625, 0.564, 0.375, 0.564, 0.375, 0.503, 0.625, 0.503, 0.625, 0.747, 0.125, 0.686, 0.375, 0.686, 0.375, 0.747, 0.125, 0.747, 0.375, 0.564, 0.125, 0.564, 0.125, 0.503, 0.375, 0.503, 0.125, 0.5884, 0.375, 0.5884, 0.375, 0.6616, 0.125, 0.6616, 0.625, 0.747, 0.625, 0.503, 0.875, 0.503, 0.875, 0.747, 0.375, 0.06398, 0.375, 0.08839, 0.625, 0.08839, 0.625, 0.1616, 0.375, 0.1616, 0.375, 0.186, 0.625, 0.186, 0.625, 0.247, 0.375, 0.247, 0.375, 0.002966, 0.625, 0.002966, 0.625, 0.06398, 0.625, 0.503, 0.625, 0.564, 0.375, 0.564, 0.375, 0.5884, 0.625, 0.5884, 0.625, 0.6616, 0.375, 0.6616, 0.375, 0.686, 0.625, 0.686, 0.625, 0.747, 0.375, 0.747, 0.375, 0.503, 0.125, 0.503, 0.375, 0.503, 0.375, 0.747, 0.125, 0.747, 0.875, 0.564, 0.625, 0.564, 0.625, 0.503, 0.875, 0.503, 0.625, 0.6616, 0.625, 0.5884, 0.875, 0.5884, 0.875, 0.6616, 0.625, 0.747, 0.625, 0.686, 0.875, 0.686, 0.875, 0.747, 0.375, 0.247, 0.375, 0.186, 0.625, 0.186, 0.625, 0.1616, 0.375, 0.1616, 0.375, 0.08839, 0.625, 0.08839, 0.625, 0.06398, 0.375, 0.06398, 0.375, 0.002966, 0.625, 0.002966, 0.625, 0.247, 0.375, 0.747, 0.375, 0.686, 0.625, 0.686, 0.625, 0.6616, 0.375, 0.6616, 0.375, 0.5884, 0.625, 0.5884, 0.625, 0.564, 0.375, 0.564, 0.375, 0.503, 0.625, 0.503, 0.625, 0.747, 0.125, 0.686, 0.375, 0.686, 0.375, 0.747, 0.125, 0.747, 0.375, 0.564, 0.125, 0.564, 0.125, 0.503, 0.375, 0.503, 0.125, 0.5884, 0.375, 0.5884, 0.375, 0.6616, 0.125, 0.6616, 0.625, 0.747, 0.625, 0.503, 0.875, 0.503, 0.875, 0.747, 0.375, 0.06398, 0.375, 0.08839, 0.625, 0.08839, 0.625, 0.1616, 0.375, 0.1616, 0.375, 0.186, 0.625, 0.186, 0.625, 0.247, 0.375, 0.247, 0.375, 0.002966, 0.625, 0.002966, 0.625, 0.06398, 0.625, 0.503, 0.625, 0.564, 0.375, 0.564, 0.375, 0.5884, 0.625, 0.5884, 0.625, 0.6616, 0.375, 0.6616, 0.375, 0.686, 0.625, 0.686, 0.625, 0.747, 0.375, 0.747, 0.375, 0.503, 0.125, 0.503, 0.375, 0.503, 0.375, 0.747, 0.125, 0.747, 0.875, 0.564, 0.625, 0.564, 0.625, 0.503, 0.875, 0.503, 0.625, 0.6616, 0.625, 0.5884, 0.875, 0.5884, 0.875, 0.6616, 0.625, 0.747, 0.625, 0.686, 0.875, 0.686, 0.875, 0.747, 0.625, 0.0, 0.625, 0.0, 0.375, 0.25, 0.375, 0.25, 0.625, 0.0, 0.625, 0.0, 0.375, 0.25, 0.375, 0.25, 0.625, 0.0, 0.625, 0.0, 0.375, 0.25, 0.375, 0.25, 0.625, 0.5, 0.625, 0.5, 0.375, 0.75, 0.375, 0.75, 0.625, 0.5, 0.625, 0.5, 0.375, 0.75, 0.375, 0.75, 0.625, 0.5, 0.625, 0.5, 0.375, 0.75, 0.375, 0.75, 0.375, 0.503, 0.375, 0.747, 0.125, 0.747, 0.125, 0.503, 0.875, 0.564, 0.625, 0.564, 0.625, 0.503, 0.875, 0.503, 0.875, 0.6616, 0.625, 0.6616, 0.625, 0.5884, 0.875, 0.5884, 0.625, 0.686, 0.875, 0.686, 0.875, 0.747, 0.625, 0.747, 0.625, 0.0, 0.625, 0.0, 0.375, 0.25, 0.375, 0.25, 0.625, 0.0, 0.625, 0.0, 0.375, 0.25, 0.375, 0.25, 0.625, 0.0, 0.625, 0.0, 0.375, 0.25, 0.375, 0.25, 0.625, 0.5, 0.625, 0.5, 0.375, 0.75, 0.375, 0.75, 0.625, 0.5, 0.625, 0.5, 0.375, 0.75, 0.375, 0.75, 0.625, 0.5, 0.625, 0.5, 0.375, 0.75, 0.375, 0.75, 0.375, 0.503, 0.375, 0.747, 0.125, 0.747, 0.125, 0.503, 0.875, 0.564, 0.625, 0.564, 0.625, 0.503, 0.875, 0.503, 0.875, 0.6616, 0.625, 0.6616, 0.625, 0.5884, 0.875, 0.5884, 0.625, 0.686, 0.875, 0.686, 0.875, 0.747, 0.625, 0.747, 0.375, 0.25, 0.375, 0.25, 0.625, 0.0, 0.625, 0.0, 0.375, 0.25, 0.375, 0.25, 0.625, 0.0, 0.625, 0.0, 0.375, 0.25, 0.375, 0.25, 0.625, 0.0, 0.625, 0.0, 0.375, 0.75, 0.375, 0.75, 0.625, 0.5, 0.625, 0.5, 0.375, 0.75, 0.375, 0.75, 0.625, 0.5, 0.625, 0.5, 0.375, 0.75, 0.375, 0.75, 0.625, 0.5, 0.625, 0.5, 0.375, 0.503, 0.375, 0.564, 0.125, 0.564, 0.125, 0.503, 0.375, 0.5884, 0.375, 0.6616, 0.125, 0.6616, 0.125, 0.5884, 0.125, 0.686, 0.375, 0.686, 0.375, 0.747, 0.125, 0.747, 0.875, 0.747, 0.625, 0.747, 0.625, 0.503, 0.875, 0.503, 0.375, 0.25, 0.625, 0.0, 0.625, 0.0, 0.375, 0.25, 0.375, 0.25, 0.625, 0.0, 0.625, 0.0, 0.375, 0.25, 0.375, 0.25, 0.625, 0.0, 0.625, 0.0, 0.375, 0.25, 0.375, 0.75, 0.625, 0.5, 0.625, 0.5, 0.375, 0.75, 0.375, 0.75, 0.625, 0.5, 0.625, 0.5, 0.375, 0.75, 0.375, 0.75, 0.625, 0.5, 0.625, 0.5, 0.375, 0.75, 0.375, 0.503, 0.375, 0.564, 0.125, 0.564, 0.125, 0.503, 0.375, 0.5884, 0.375, 0.6616, 0.125, 0.6616, 0.125, 0.5884, 0.125, 0.686, 0.375, 0.686, 0.375, 0.747, 0.125, 0.747, 0.625, 0.503, 0.875, 0.503, 0.875, 0.747, 0.625, 0.747, 0.625, 0.5, 0.875, 0.5, 0.875, 0.75, 0.625, 0.75, 0.375, 0.75, 0.625, 0.75, 0.625, 1.0, 0.375, 1.0, 0.375, 0.0, 0.625, 0.0, 0.625, 0.25, 0.375, 0.25, 0.125, 0.5, 0.375, 0.5, 0.375, 0.75, 0.125, 0.75, 0.375, 0.5, 0.625, 0.5, 0.625, 0.75, 0.375, 0.75, 0.375, 0.25, 0.625, 0.25, 0.625, 0.5, 0.375, 0.5, 0.625, 0.5, 0.875, 0.5, 0.875, 0.75, 0.625, 0.75, 0.375, 0.75, 0.625, 0.75, 0.625, 1.0, 0.375, 1.0, 0.375, 0.0, 0.625, 0.0, 0.625, 0.25, 0.375, 0.25, 0.125, 0.5, 0.375, 0.5, 0.375, 0.75, 0.125, 0.75, 0.375, 0.5, 0.625, 0.5, 0.625, 0.75, 0.375, 0.75, 0.375, 0.25, 0.625, 0.25, 0.625, 0.5, 0.375, 0.5, 0.625, 0.5, 0.875, 0.5, 0.875, 0.75, 0.625, 0.75, 0.375, 0.75, 0.625, 0.75, 0.625, 1.0, 0.375, 1.0, 0.375, 0.0, 0.625, 0.0, 0.625, 0.25, 0.375, 0.25, 0.125, 0.5, 0.375, 0.5, 0.375, 0.75, 0.125, 0.75, 0.375, 0.5, 0.625, 0.5, 0.625, 0.75, 0.375, 0.75, 0.375, 0.25, 0.625, 0.25, 0.625, 0.5, 0.375, 0.5, 0.625, 0.5, 0.875, 0.5, 0.875, 0.75, 0.625, 0.75, 0.375, 0.75, 0.625, 0.75, 0.625, 1.0, 0.375, 1.0, 0.375, 0.0, 0.625, 0.0, 0.625, 0.25, 0.375, 0.25, 0.125, 0.5, 0.375, 0.5, 0.375, 0.75, 0.125, 0.75, 0.375, 0.5, 0.625, 0.5, 0.625, 0.75, 0.375, 0.75, 0.375, 0.25, 0.625, 0.25, 0.625, 0.5, 0.375, 0.5, 0.625, 0.5, 0.875, 0.5, 0.875, 0.75, 0.625, 0.75, 0.375, 0.75, 0.625, 0.75, 0.625, 1.0, 0.375, 1.0, 0.375, 0.0, 0.625, 0.0, 0.625, 0.25, 0.375, 0.25, 0.125, 0.5, 0.375, 0.5, 0.375, 0.75, 0.125, 0.75, 0.375, 0.5, 0.625, 0.5, 0.625, 0.75, 0.375, 0.75, 0.375, 0.25, 0.625, 0.25, 0.625, 0.5, 0.375, 0.5, 0.625, 0.5, 0.875, 0.5, 0.875, 0.75, 0.625, 0.75, 0.375, 0.75, 0.625, 0.75, 0.625, 1.0, 0.375, 1.0, 0.375, 0.0, 0.625, 0.0, 0.625, 0.25, 0.375, 0.25, 0.125, 0.5, 0.375, 0.5, 0.375, 0.75, 0.125, 0.75, 0.375, 0.5, 0.625, 0.5, 0.625, 0.75, 0.375, 0.75, 0.375, 0.25, 0.625, 0.25, 0.625, 0.5, 0.375, 0.5, 0.625, 0.5, 0.875, 0.5, 0.875, 0.75, 0.625, 0.75, 0.375, 0.75, 0.625, 0.75, 0.625, 1.0, 0.375, 1.0, 0.375, 0.0, 0.625, 0.0, 0.625, 0.25, 0.375, 0.25, 0.125, 0.5, 0.375, 0.5, 0.375, 0.75, 0.125, 0.75, 0.375, 0.5, 0.625, 0.5, 0.625, 0.75, 0.375, 0.75, 0.375, 0.25, 0.625, 0.25, 0.625, 0.5, 0.375, 0.5, 0.625, 0.5, 0.875, 0.5, 0.875, 0.75, 0.625, 0.75, 0.375, 0.75, 0.625, 0.75, 0.625, 1.0, 0.375, 1.0, 0.375, 0.0, 0.625, 0.0, 0.625, 0.25, 0.375, 0.25, 0.125, 0.5, 0.375, 0.5, 0.375, 0.75, 0.125, 0.75, 0.375, 0.5, 0.625, 0.5, 0.625, 0.75, 0.375, 0.75, 0.375, 0.25, 0.625, 0.25, 0.625, 0.5, 0.375, 0.5, 0.625, 0.5, 0.875, 0.5, 0.875, 0.75, 0.625, 0.75, 0.375, 0.75, 0.625, 0.75, 0.625, 1.0, 0.375, 1.0, 0.375, 0.0, 0.625, 0.0, 0.625, 0.25, 0.375, 0.25, 0.125, 0.5, 0.375, 0.5, 0.375, 0.75, 0.125, 0.75, 0.375, 0.5, 0.625, 0.5, 0.625, 0.75, 0.375, 0.75, 0.375, 0.25, 0.625, 0.25, 0.625, 0.5, 0.375, 0.5, 0.625, 0.5, 0.875, 0.5, 0.875, 0.75, 0.625, 0.75, 0.375, 0.75, 0.625, 0.75, 0.625, 1.0, 0.375, 1.0, 0.375, 0.0, 0.625, 0.0, 0.625, 0.25, 0.375, 0.25, 0.125, 0.5, 0.375, 0.5, 0.375, 0.75, 0.125, 0.75, 0.375, 0.5, 0.625, 0.5, 0.625, 0.75, 0.375, 0.75, 0.375, 0.25, 0.625, 0.25, 0.625, 0.5, 0.375, 0.5, 0.625, 0.5, 0.875, 0.5, 0.875, 0.75, 0.625, 0.75, 0.375, 0.75, 0.625, 0.75, 0.625, 1.0, 0.375, 1.0, 0.375, 0.0, 0.625, 0.0, 0.625, 0.25, 0.375, 0.25, 0.125, 0.5, 0.375, 0.5, 0.375, 0.75, 0.125, 0.75, 0.375, 0.5, 0.625, 0.5, 0.625, 0.75, 0.375, 0.75, 0.375, 0.25, 0.625, 0.25, 0.625, 0.5, 0.375, 0.5, 0.625, 0.5, 0.875, 0.5, 0.875, 0.75, 0.625, 0.75, 0.375, 0.75, 0.625, 0.75, 0.625, 1.0, 0.375, 1.0, 0.375, 0.0, 0.625, 0.0, 0.625, 0.25, 0.375, 0.25, 0.125, 0.5, 0.375, 0.5, 0.375, 0.75, 0.125, 0.75, 0.375, 0.5, 0.625, 0.5, 0.625, 0.75, 0.375, 0.75, 0.375, 0.25, 0.625, 0.25, 0.625, 0.5, 0.375, 0.5, 0.625, 0.5, 0.875, 0.5, 0.875, 0.75, 0.625, 0.75, 0.375, 0.75, 0.625, 0.75, 0.625, 1.0, 0.375, 1.0, 0.375, 0.0, 0.625, 0.0, 0.625, 0.25, 0.375, 0.25, 0.125, 0.5, 0.375, 0.5, 0.375, 0.75, 0.125, 0.75, 0.375, 0.5, 0.625, 0.5, 0.625, 0.75, 0.375, 0.75, 0.375, 0.25, 0.625, 0.25, 0.625, 0.5, 0.375, 0.5, 0.625, 0.5, 0.875, 0.5, 0.875, 0.75, 0.625, 0.75, 0.375, 0.75, 0.625, 0.75, 0.625, 1.0, 0.375, 1.0, 0.375, 0.0, 0.625, 0.0, 0.625, 0.25, 0.375, 0.25, 0.125, 0.5, 0.375, 0.5, 0.375, 0.75, 0.125, 0.75, 0.375, 0.5, 0.625, 0.5, 0.625, 0.75, 0.375, 0.75, 0.375, 0.25, 0.625, 0.25, 0.625, 0.5, 0.375, 0.5, 0.625, 0.5, 0.875, 0.5, 0.875, 0.75, 0.625, 0.75, 0.375, 0.75, 0.625, 0.75, 0.625, 1.0, 0.375, 1.0, 0.375, 0.0, 0.625, 0.0, 0.625, 0.25, 0.375, 0.25, 0.125, 0.5, 0.375, 0.5, 0.375, 0.75, 0.125, 0.75, 0.375, 0.5, 0.625, 0.5, 0.625, 0.75, 0.375, 0.75, 0.375, 0.25, 0.625, 0.25, 0.625, 0.5, 0.375, 0.5, 0.625, 0.5, 0.875, 0.5, 0.875, 0.75, 0.625, 0.75, 0.375, 0.75, 0.625, 0.75, 0.625, 1.0, 0.375, 1.0, 0.375, 0.0, 0.625, 0.0, 0.625, 0.25, 0.375, 0.25, 0.125, 0.5, 0.375, 0.5, 0.375, 0.75, 0.125, 0.75, 0.375, 0.5, 0.625, 0.5, 0.625, 0.75, 0.375, 0.75, 0.375, 0.25, 0.625, 0.25, 0.625, 0.5, 0.375, 0.5, 0.625, 0.5, 0.875, 0.5, 0.875, 0.75, 0.625, 0.75, 0.375, 0.75, 0.625, 0.75, 0.625, 1.0, 0.375, 1.0, 0.375, 0.0, 0.625, 0.0, 0.625, 0.25, 0.375, 0.25, 0.125, 0.5, 0.375, 0.5, 0.375, 0.75, 0.125, 0.75, 0.375, 0.5, 0.625, 0.5, 0.625, 0.75, 0.375, 0.75, 0.375, 0.25, 0.625, 0.25, 0.625, 0.5, 0.375, 0.5, 0.625, 0.5, 0.875, 0.5, 0.875, 0.75, 0.625, 0.75, 0.375, 0.75, 0.625, 0.75, 0.625, 1.0, 0.375, 1.0, 0.375, 0.0, 0.625, 0.0, 0.625, 0.25, 0.375, 0.25, 0.125, 0.5, 0.375, 0.5, 0.375, 0.75, 0.125, 0.75, 0.375, 0.5, 0.625, 0.5, 0.625, 0.75, 0.375, 0.75, 0.375, 0.25, 0.625, 0.25, 0.625, 0.5, 0.375, 0.5, 0.625, 0.5, 0.875, 0.5, 0.875, 0.75, 0.625, 0.75, 0.375, 0.75, 0.625, 0.75, 0.625, 1.0, 0.375, 1.0, 0.375, 0.0, 0.625, 0.0, 0.625, 0.25, 0.375, 0.25, 0.125, 0.5, 0.375, 0.5, 0.375, 0.75, 0.125, 0.75, 0.375, 0.5, 0.625, 0.5, 0.625, 0.75, 0.375, 0.75, 0.375, 0.25, 0.625, 0.25, 0.625, 0.5, 0.375, 0.5, 0.625, 0.5, 0.875, 0.5, 0.875, 0.75, 0.625, 0.75, 0.375, 0.75, 0.625, 0.75, 0.625, 1.0, 0.375, 1.0, 0.375, 0.0, 0.625, 0.0, 0.625, 0.25, 0.375, 0.25, 0.125, 0.5, 0.375, 0.5, 0.375, 0.75, 0.125, 0.75, 0.375, 0.5, 0.625, 0.5, 0.625, 0.75, 0.375, 0.75, 0.375, 0.25, 0.625, 0.25, 0.625, 0.5, 0.375, 0.5, 0.625, 0.5, 0.875, 0.5, 0.875, 0.75, 0.625, 0.75, 0.375, 0.75, 0.625, 0.75, 0.625, 1.0, 0.375, 1.0, 0.375, 0.0, 0.625, 0.0, 0.625, 0.25, 0.375, 0.25, 0.125, 0.5, 0.375, 0.5, 0.375, 0.75, 0.125, 0.75, 0.375, 0.5, 0.625, 0.5, 0.625, 0.75, 0.375, 0.75, 0.375, 0.25, 0.625, 0.25, 0.625, 0.5, 0.375, 0.5, 0.625, 0.5, 0.875, 0.5, 0.875, 0.75, 0.625, 0.75, 0.375, 0.75, 0.625, 0.75, 0.625, 1.0, 0.375, 1.0, 0.375, 0.0, 0.625, 0.0, 0.625, 0.25, 0.375, 0.25, 0.125, 0.5, 0.375, 0.5, 0.375, 0.75, 0.125, 0.75, 0.375, 0.5, 0.625, 0.5, 0.625, 0.75, 0.375, 0.75, 0.375, 0.25, 0.625, 0.25, 0.625, 0.5, 0.375, 0.5, 0.625, 0.5, 0.875, 0.5, 0.875, 0.75, 0.625, 0.75, 0.375, 0.75, 0.625, 0.75, 0.625, 1.0, 0.375, 1.0, 0.375, 0.0, 0.625, 0.0, 0.625, 0.25, 0.375, 0.25, 0.125, 0.5, 0.375, 0.5, 0.375, 0.75, 0.125, 0.75, 0.375, 0.5, 0.625, 0.5, 0.625, 0.75, 0.375, 0.75, 0.375, 0.25, 0.625, 0.25, 0.625, 0.5, 0.375, 0.5, 0.625, 0.5, 0.875, 0.5, 0.875, 0.75, 0.625, 0.75, 0.375, 0.75, 0.625, 0.75, 0.625, 1.0, 0.375, 1.0, 0.375, 0.0, 0.625, 0.0, 0.625, 0.25, 0.375, 0.25, 0.125, 0.5, 0.375, 0.5, 0.375, 0.75, 0.125, 0.75, 0.375, 0.5, 0.625, 0.5, 0.625, 0.75, 0.375, 0.75, 0.375, 0.25, 0.625, 0.25, 0.625, 0.5, 0.375, 0.5, 0.625, 0.5, 0.875, 0.5, 0.875, 0.75, 0.625, 0.75, 0.375, 0.75, 0.625, 0.75, 0.625, 1.0, 0.375, 1.0, 0.375, 0.0, 0.625, 0.0, 0.625, 0.25, 0.375, 0.25, 0.125, 0.5, 0.375, 0.5, 0.375, 0.75, 0.125, 0.75, 0.375, 0.5, 0.625, 0.5, 0.625, 0.75, 0.375, 0.75, 0.375, 0.25, 0.625, 0.25, 0.625, 0.5, 0.375, 0.5, 0.625, 0.5, 0.875, 0.5, 0.875, 0.75, 0.625, 0.75, 0.375, 0.75, 0.625, 0.75, 0.625, 1.0, 0.375, 1.0, 0.375, 0.0, 0.625, 0.0, 0.625, 0.25, 0.375, 0.25, 0.125, 0.5, 0.375, 0.5, 0.375, 0.75, 0.125, 0.75, 0.375, 0.5, 0.625, 0.5, 0.625, 0.75, 0.375, 0.75, 0.375, 0.25, 0.625, 0.25, 0.625, 0.5, 0.375, 0.5, 0.625, 0.5, 0.875, 0.5, 0.875, 0.75, 0.625, 0.75, 0.375, 0.75, 0.625, 0.75, 0.625, 1.0, 0.375, 1.0, 0.375, 0.0, 0.625, 0.0, 0.625, 0.25, 0.375, 0.25, 0.125, 0.5, 0.375, 0.5, 0.375, 0.75, 0.125, 0.75, 0.375, 0.5, 0.625, 0.5, 0.625, 0.75, 0.375, 0.75, 0.375, 0.25, 0.625, 0.25, 0.625, 0.5, 0.375, 0.5, 0.625, 0.5, 0.875, 0.5, 0.875, 0.75, 0.625, 0.75, 0.375, 0.75, 0.625, 0.75, 0.625, 1.0, 0.375, 1.0, 0.375, 0.0, 0.625, 0.0, 0.625, 0.25, 0.375, 0.25, 0.125, 0.5, 0.375, 0.5, 0.375, 0.75, 0.125, 0.75, 0.375, 0.5, 0.625, 0.5, 0.625, 0.75, 0.375, 0.75, 0.375, 0.25, 0.625, 0.25, 0.625, 0.5, 0.375, 0.5, 0.375, 0.0, 0.625, 0.0, 0.625, 0.25, 0.375, 0.25, 0.375, 0.25, 0.625, 0.25, 0.625, 0.5, 0.375, 0.5, 0.375, 0.5, 0.625, 0.5, 0.625, 0.75, 0.375, 0.75, 0.375, 0.75, 0.625, 0.75, 0.625, 1.0, 0.375, 1.0, 0.125, 0.5, 0.375, 0.5, 0.375, 0.75, 0.125, 0.75, 0.625, 0.5, 0.875, 0.5, 0.875, 0.75, 0.625, 0.75, 0.375, 0.0, 0.625, 0.0, 0.625, 0.25, 0.375, 0.25, 0.375, 0.25, 0.625, 0.25, 0.625, 0.5, 0.375, 0.5, 0.375, 0.5, 0.625, 0.5, 0.625, 0.75, 0.375, 0.75, 0.375, 0.75, 0.625, 0.75, 0.625, 1.0, 0.375, 1.0, 0.125, 0.5, 0.375, 0.5, 0.375, 0.75, 0.125, 0.75, 0.625, 0.5, 0.875, 0.5, 0.875, 0.75, 0.625, 0.75, 0.375, 0.0, 0.625, 0.0, 0.625, 0.25, 0.375, 0.25, 0.375, 0.25, 0.625, 0.25, 0.625, 0.5, 0.375, 0.5, 0.375, 0.5, 0.625, 0.5, 0.625, 0.75, 0.375, 0.75, 0.375, 0.75, 0.625, 0.75, 0.625, 1.0, 0.375, 1.0, 0.125, 0.5, 0.375, 0.5, 0.375, 0.75, 0.125, 0.75, 0.625, 0.5, 0.875, 0.5, 0.875, 0.75, 0.625, 0.75, 0.375, 0.0, 0.625, 0.0, 0.625, 0.25, 0.375, 0.25, 0.375, 0.25, 0.625, 0.25, 0.625, 0.5, 0.375, 0.5, 0.375, 0.5, 0.625, 0.5, 0.625, 0.75, 0.375, 0.75, 0.375, 0.75, 0.625, 0.75, 0.625, 1.0, 0.375, 1.0, 0.375, 0.0, 0.625, 0.0, 0.625, 0.25, 0.375, 0.25, 0.375, 0.25, 0.625, 0.25, 0.625, 0.5, 0.375, 0.5, 0.375, 0.5, 0.625, 0.5, 0.625, 0.75, 0.375, 0.75, 0.375, 0.75, 0.625, 0.75, 0.625, 1.0, 0.375, 1.0, 0.375, 0.0, 0.625, 0.0, 0.625, 0.25, 0.375, 0.25, 0.375, 0.25, 0.625, 0.25, 0.625, 0.5, 0.375, 0.5, 0.375, 0.5, 0.625, 0.5, 0.625, 0.75, 0.375, 0.75, 0.375, 0.75, 0.625, 0.75, 0.625, 1.0, 0.375, 1.0, 0.375, 0.0, 0.625, 0.0, 0.625, 0.25, 0.375, 0.25, 0.375, 0.25, 0.625, 0.25, 0.625, 0.5, 0.375, 0.5, 0.375, 0.5, 0.625, 0.5, 0.625, 0.75, 0.375, 0.75, 0.375, 0.75, 0.625, 0.75, 0.625, 1.0, 0.375, 1.0, 0.375, 0.0, 0.625, 0.0, 0.625, 0.25, 0.375, 0.25, 0.375, 0.25, 0.625, 0.25, 0.625, 0.5, 0.375, 0.5, 0.375, 0.5, 0.625, 0.5, 0.625, 0.75, 0.375, 0.75, 0.375, 0.75, 0.625, 0.75, 0.625, 1.0, 0.375, 1.0, 0.125, 0.5, 0.375, 0.5, 0.375, 0.75, 0.125, 0.75, 0.625, 0.5, 0.875, 0.5, 0.875, 0.75, 0.625, 0.75, 0.375, 0.0, 0.625, 0.0, 0.625, 0.25, 0.375, 0.25, 0.375, 0.25, 0.625, 0.25, 0.625, 0.5, 0.375, 0.5, 0.375, 0.5, 0.625, 0.5, 0.625, 0.75, 0.375, 0.75, 0.375, 0.75, 0.625, 0.75, 0.625, 1.0, 0.375, 1.0, 0.125, 0.5, 0.375, 0.5, 0.375, 0.75, 0.125, 0.75, 0.625, 0.5, 0.875, 0.5, 0.875, 0.75, 0.625, 0.75, 0.375, 0.0, 0.625, 0.0, 0.625, 0.25, 0.375, 0.25, 0.375, 0.25, 0.625, 0.25, 0.625, 0.5, 0.375, 0.5, 0.375, 0.5, 0.625, 0.5, 0.625, 0.75, 0.375, 0.75, 0.375, 0.75, 0.625, 0.75, 0.625, 1.0, 0.375, 1.0, 0.125, 0.5, 0.375, 0.5, 0.375, 0.75, 0.125, 0.75, 0.625, 0.5, 0.875, 0.5, 0.875, 0.75, 0.625, 0.75, 0.375, 0.0, 0.625, 0.0, 0.625, 0.25, 0.375, 0.25, 0.375, 0.25, 0.625, 0.25, 0.625, 0.5, 0.375, 0.5, 0.375, 0.5, 0.625, 0.5, 0.625, 0.75, 0.375, 0.75, 0.375, 0.75, 0.625, 0.75, 0.625, 1.0, 0.375, 1.0, 0.125, 0.5, 0.375, 0.5, 0.375, 0.75, 0.125, 0.75, 0.625, 0.5, 0.875, 0.5, 0.875, 0.75, 0.625, 0.75, 0.375, 0.0, 0.625, 0.0, 0.625, 0.25, 0.375, 0.25, 0.375, 0.25, 0.625, 0.25, 0.625, 0.5, 0.375, 0.5, 0.375, 0.5, 0.625, 0.5, 0.625, 0.75, 0.375, 0.75, 0.375, 0.75, 0.625, 0.75, 0.625, 1.0, 0.375, 1.0, 0.125, 0.5, 0.375, 0.5, 0.375, 0.75, 0.125, 0.75, 0.625, 0.5, 0.875, 0.5, 0.875, 0.75, 0.625, 0.75, 0.375, 0.0, 0.375, 0.25, 0.625, 0.25, 0.625, 0.0, 0.375, 0.25, 0.375, 0.5, 0.625, 0.5, 0.625, 0.25, 0.375, 0.5, 0.375, 0.75, 0.625, 0.75, 0.625, 0.5, 0.375, 0.75, 0.375, 1.0, 0.625, 1.0, 0.625, 0.75, 0.125, 0.5, 0.125, 0.75, 0.375, 0.75, 0.375, 0.5, 0.625, 0.5, 0.625, 0.75, 0.875, 0.75, 0.875, 0.5, 0.375, 0.0, 0.375, 0.25, 0.625, 0.25, 0.625, 0.0, 0.375, 0.25, 0.375, 0.5, 0.625, 0.5, 0.625, 0.25, 0.375, 0.5, 0.375, 0.75, 0.625, 0.75, 0.625, 0.5, 0.375, 0.75, 0.375, 1.0, 0.625, 1.0, 0.625, 0.75, 0.125, 0.5, 0.125, 0.75, 0.375, 0.75, 0.375, 0.5, 0.625, 0.5, 0.625, 0.75, 0.875, 0.75, 0.875, 0.5, 0.375, 0.0, 0.375, 0.25, 0.625, 0.25, 0.625, 0.0, 0.375, 0.25, 0.375, 0.5, 0.625, 0.5, 0.625, 0.25, 0.375, 0.5, 0.375, 0.75, 0.625, 0.75, 0.625, 0.5, 0.375, 0.75, 0.375, 1.0, 0.625, 1.0, 0.625, 0.75, 0.125, 0.5, 0.125, 0.75, 0.375, 0.75, 0.375, 0.5, 0.625, 0.5, 0.625, 0.75, 0.875, 0.75, 0.875, 0.5, 0.375, 0.0, 0.375, 0.25, 0.625, 0.25, 0.625, 0.0, 0.375, 0.25, 0.375, 0.5, 0.625, 0.5, 0.625, 0.25, 0.375, 0.5, 0.375, 0.75, 0.625, 0.75, 0.625, 0.5, 0.375, 0.75, 0.375, 1.0, 0.625, 1.0, 0.625, 0.75, 0.125, 0.5, 0.125, 0.75, 0.375, 0.75, 0.375, 0.5, 0.625, 0.5, 0.625, 0.75, 0.875, 0.75, 0.875, 0.5, 0.375, 0.0, 0.375, 0.25, 0.625, 0.25, 0.625, 0.0, 0.375, 0.25, 0.375, 0.5, 0.625, 0.5, 0.625, 0.25, 0.375, 0.5, 0.375, 0.75, 0.625, 0.75, 0.625, 0.5, 0.375, 0.75, 0.375, 1.0, 0.625, 1.0, 0.625, 0.75, 0.125, 0.5, 0.125, 0.75, 0.375, 0.75, 0.375, 0.5, 0.625, 0.5, 0.625, 0.75, 0.875, 0.75, 0.875, 0.5, 0.375, 0.0, 0.375, 0.25, 0.625, 0.25, 0.625, 0.0, 0.375, 0.25, 0.375, 0.5, 0.625, 0.5, 0.625, 0.25, 0.375, 0.5, 0.375, 0.75, 0.625, 0.75, 0.625, 0.5, 0.375, 0.75, 0.375, 1.0, 0.625, 1.0, 0.625, 0.75, 0.125, 0.5, 0.125, 0.75, 0.375, 0.75, 0.375, 0.5, 0.625, 0.5, 0.625, 0.75, 0.875, 0.75, 0.875, 0.5, 0.375, 0.0, 0.375, 0.25, 0.625, 0.25, 0.625, 0.0, 0.375, 0.25, 0.375, 0.5, 0.625, 0.5, 0.625, 0.25, 0.375, 0.5, 0.375, 0.75, 0.625, 0.75, 0.625, 0.5, 0.375, 0.75, 0.375, 1.0, 0.625, 1.0, 0.625, 0.75, 0.125, 0.5, 0.125, 0.75, 0.375, 0.75, 0.375, 0.5, 0.625, 0.5, 0.625, 0.75, 0.875, 0.75, 0.875, 0.5, 0.375, 0.0, 0.375, 0.25, 0.625, 0.25, 0.625, 0.0, 0.375, 0.25, 0.375, 0.5, 0.625, 0.5, 0.625, 0.25, 0.375, 0.5, 0.375, 0.75, 0.625, 0.75, 0.625, 0.5, 0.375, 0.75, 0.375, 1.0, 0.625, 1.0, 0.625, 0.75, 0.125, 0.5, 0.125, 0.75, 0.375, 0.75, 0.375, 0.5, 0.625, 0.5, 0.625, 0.75, 0.875, 0.75, 0.875, 0.5])
me_cube_107.materials.append(mat_material)
me_cube_107.materials.append(mat_material_001)
me_cube_107.use_remesh_fix_poles = True
me_cube_107.use_remesh_preserve_attributes = False
me_cube_107.use_mirror_x = True
me_cube_107.update()

# ---- objects
ob_camera = bpy.data.objects.new('Camera', cam_camera)
ob_cube_001 = bpy.data.objects.new('Cube.001', me_cube_107)

# ---- transforms, parenting, visibility, modifiers, constraints
ob_camera.location = (7.359, -6.926, 4.958)
ob_camera.rotation_euler = (1.109, 0.0, 0.8149)
ob_camera.lock_rotations_4d = False
ob_camera.empty_display_type = 'ARROWS'
ob_camera.color = (0.0, 0.0, 0.0, 0.0)
ob_camera.display_type = 'WIRE'
ob_camera.lineart.crease_threshold = 0.0
ob_cube_001.location = (-0.4528, 1.654, -0.1937)
ob_cube_001.scale = (1.063, -0.01878, 1.06)
ob_cube_001.lineart.crease_threshold = 0.0
ob_cube_001.use_mesh_mirror_x = True
_m = ob_cube_001.modifiers.new('Boolean', 'BOOLEAN')
_m.solver = 'FAST'

# ---- collection membership
col_collection.objects.link(ob_camera)
col_collection.objects.link(ob_cube_001)

# ---- scene / render settings (as saved in the file)
scene.camera = ob_camera
scene.frame_start = 1; scene.frame_end = 250; scene.frame_set(1)
scene.render.engine = 'BLENDER_EEVEE_NEXT'
scene.cycles.use_denoising = False
scene.cycles.samples = 128
scene.cycles.sampling_pattern = 'TABULATED_SOBOL'
scene.cycles.use_adaptive_sampling = False
scene.cycles.use_light_tree = False
scene.view_settings.view_transform = 'Filmic'
bpy.context.view_layer.update()

# ---- added for rendering (the .blend has no usable light): sun
light_auto_sun = bpy.data.lights.new('AutoSun', 'SUN')
light_auto_sun.energy = 3.0
light_auto_sun.angle = 0.0523599
ob_auto_sun = bpy.data.objects.new('AutoSun', light_auto_sun)
scene.collection.objects.link(ob_auto_sun)
ob_auto_sun.rotation_euler = (0.872665, 0.174533, 0.523599)
bpy.context.view_layer.update()
